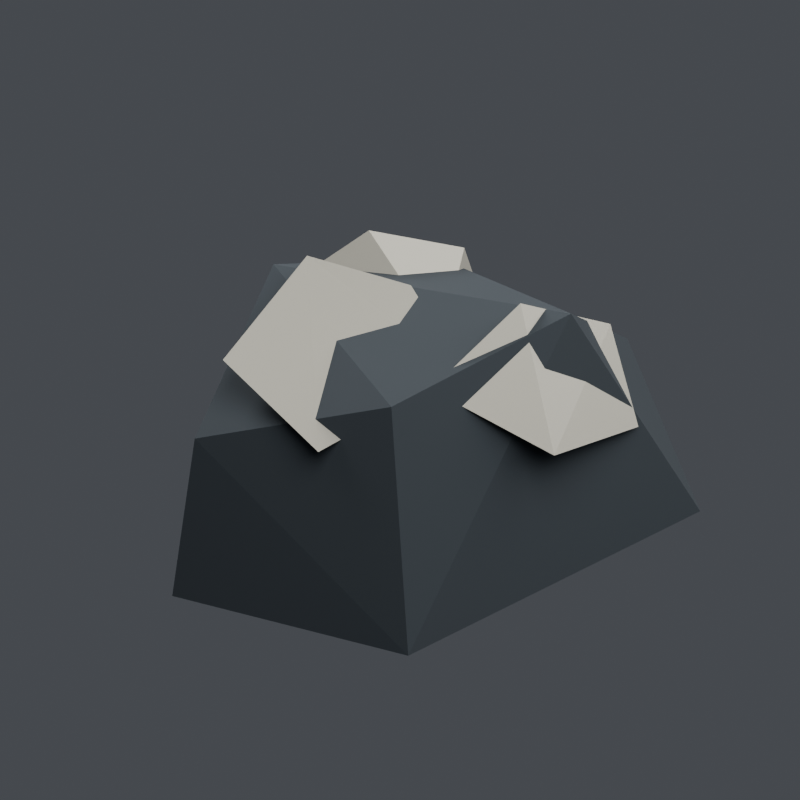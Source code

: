 # Source: ore.blend  (saved by Blender 4.5.91; exported with 4.5.12 LTS)
import bpy
from mathutils import Matrix  # noqa: F401  (used for matrix-valued properties, if any)

bpy.ops.wm.read_factory_settings(use_empty=True)
scene = bpy.context.scene
scene.name = 'Scene'

# ---- collections
col_editableasset = bpy.data.collections.new('EditableAsset'); scene.collection.children.link(col_editableasset)

# ---- materials (node trees are filled in below, after node groups)
mat_matte_42484d = bpy.data.materials.new('matte_42484D')
mat_matte_42484d.diffuse_color = (0.05448, 0.0648, 0.07421, 1.0)
mat_iron_b8b5aa = bpy.data.materials.new('iron_B8B5AA')
mat_iron_b8b5aa.diffuse_color = (0.4793, 0.4621, 0.402, 1.0)

# ---- material node trees
mat_matte_42484d.use_nodes = True; mat_matte_42484d.node_tree.nodes.clear()
_N = mat_matte_42484d.node_tree.nodes; _L = mat_matte_42484d.node_tree.links
n0 = _N.new('ShaderNodeBsdfPrincipled'); n0.name = 'Principled BSDF'; n0.location = (-200, 100)
n0.inputs[0].default_value = (0.05448, 0.0648, 0.07421, 1.0)
n0.inputs[2].default_value = 0.9
n1 = _N.new('ShaderNodeOutputMaterial'); n1.name = 'Material Output'; n1.location = (200, 100)
_L.new(n0.outputs[0], n1.inputs[0])
n1.is_active_output = True
mat_iron_b8b5aa.use_nodes = True; mat_iron_b8b5aa.node_tree.nodes.clear()
_N = mat_iron_b8b5aa.node_tree.nodes; _L = mat_iron_b8b5aa.node_tree.links
n0 = _N.new('ShaderNodeBsdfPrincipled'); n0.name = 'Principled BSDF'; n0.location = (-200, 100)
n0.inputs[0].default_value = (0.4793, 0.4621, 0.402, 1.0)
n0.inputs[1].default_value = 0.65
n0.inputs[2].default_value = 0.55
n1 = _N.new('ShaderNodeOutputMaterial'); n1.name = 'Material Output'; n1.location = (200, 100)
_L.new(n0.outputs[0], n1.inputs[0])
n1.is_active_output = True

# ---- world
world_neutralworld = bpy.data.worlds.new('NeutralWorld'); scene.world = world_neutralworld
world_neutralworld.use_nodes = True; world_neutralworld.node_tree.nodes.clear()
_N = world_neutralworld.node_tree.nodes; _L = world_neutralworld.node_tree.links
n0 = _N.new('ShaderNodeBackground'); n0.name = 'Background'; n0.location = (-200, 100)
n0.inputs[0].default_value = (0.16, 0.17, 0.19, 1.0)
n0.inputs[1].default_value = 0.5
n1 = _N.new('ShaderNodeOutputWorld'); n1.name = 'World Output'; n1.location = (200, 100)
_L.new(n0.outputs[0], n1.inputs[0])
n1.is_active_output = True

# ---- cameras
cam_reviewcamera = bpy.data.cameras.new('ReviewCamera')
cam_reviewcamera.type = 'ORTHO'
cam_reviewcamera.ortho_scale = 1.007

# ---- lights
light_key = bpy.data.lights.new('Key', 'AREA')
light_key.energy = 90.0
light_key.shape = 'DISK'
light_key.size = 3.0
light_fill = bpy.data.lights.new('Fill', 'AREA')
light_fill.energy = 50.0
light_fill.shape = 'DISK'
light_fill.size = 3.0
light_rim = bpy.data.lights.new('Rim', 'AREA')
light_rim.energy = 60.0
light_rim.shape = 'DISK'
light_rim.size = 2.0

# ---- meshes
me_host_rock = bpy.data.meshes.new('host_rock')
me_host_rock.from_pydata([(-0.31, 0.2, 0.0), (0.24, 0.23, 0.0), (0.33, -0.1, 0.0), (0.12, -0.27, 0.0), (-0.25, -0.22, 0.0), (-0.32, 0.06, 0.19), (-0.12, 0.16, 0.33), (0.17, 0.13, 0.29), (0.28, -0.11, 0.2), (0.06, -0.19, 0.34), (-0.2, -0.15, 0.27)], [], [(8, 2, 1), (10, 5, 4), (10, 4, 9), (10, 6, 5), (10, 9, 6), (3, 9, 4), (3, 2, 8), (3, 8, 9), (0, 4, 5), (0, 5, 6), (0, 6, 1), (7, 1, 6), (7, 8, 1), (7, 6, 9), (7, 9, 8), (0, 2, 3), (0, 1, 2), (0, 3, 4)])
me_host_rock.materials.append(mat_matte_42484d)
me_host_rock.update()
me_iron_front = bpy.data.meshes.new('iron_front')
me_iron_front.from_pydata([(-0.21, 0.19, 0.15), (-0.02, 0.23, 0.19), (0.1, 0.13, 0.29), (-0.06, 0.13, 0.355), (-0.22, 0.13, 0.27), (-0.12, 0.05, 0.2)], [], [(5, 4, 0), (1, 0, 4), (1, 2, 5), (1, 5, 0), (3, 1, 4), (3, 2, 1), (3, 4, 5), (3, 5, 2)])
me_iron_front.materials.append(mat_iron_b8b5aa)
me_iron_front.update()
me_iron_crown = bpy.data.meshes.new('iron_crown')
me_iron_crown.from_pydata([(0.02, 0.11, 0.28), (0.24, 0.07, 0.23), (0.24, -0.1, 0.3), (0.07, -0.12, 0.38), (-0.02, -0.025, 0.34), (0.12, -0.03, 0.25)], [], [(0, 4, 3), (0, 3, 1), (5, 3, 4), (5, 4, 0), (5, 0, 1), (2, 1, 3), (2, 5, 1), (2, 3, 5)])
me_iron_crown.materials.append(mat_iron_b8b5aa)
me_iron_crown.update()
me_iron_rear = bpy.data.meshes.new('iron_rear')
me_iron_rear.from_pydata([(-0.23, -0.1, 0.2), (-0.1, -0.22, 0.24), (0.04, -0.18, 0.31), (-0.05, -0.13, 0.37), (-0.2, -0.11, 0.3), (-0.08, -0.03, 0.24)], [], [(5, 3, 2), (1, 2, 3), (1, 0, 5), (1, 5, 2), (4, 0, 1), (4, 1, 3), (4, 5, 0), (4, 3, 5)])
me_iron_rear.materials.append(mat_iron_b8b5aa)
me_iron_rear.update()

# ---- objects
ob_reviewcamera = bpy.data.objects.new('ReviewCamera', cam_reviewcamera)
ob_key = bpy.data.objects.new('Key', light_key)
ob_fill = bpy.data.objects.new('Fill', light_fill)
ob_rim = bpy.data.objects.new('Rim', light_rim)
ob_trailwood_ore = bpy.data.objects.new('Trailwood_ore', None)
ob_00_host_rock = bpy.data.objects.new('00_host_rock', me_host_rock)
ob_01_iron_front = bpy.data.objects.new('01_iron_front', me_iron_front)
ob_02_iron_crown = bpy.data.objects.new('02_iron_crown', me_iron_crown)
ob_03_iron_rear = bpy.data.objects.new('03_iron_rear', me_iron_rear)

# ---- transforms, parenting, visibility, modifiers, constraints
ob_reviewcamera.location = (1.241, 1.216, 1.055)
ob_reviewcamera.rotation_euler = (1.111, -1.898e-08, 2.356)
ob_key.location = (1.0, 2.0, 3.0)
ob_key.rotation_euler = (0.6653, -1.046e-07, 2.678)
ob_fill.location = (-2.0, 1.0, 1.5)
ob_fill.rotation_euler = (1.028, -1.602e-07, -2.034)
ob_rim.location = (0.0, -2.0, 2.0)
ob_rim.rotation_euler = (0.8243, -0.0, 0.0)
ob_trailwood_ore.location = (0.0, 0.0, 0.0)
ob_00_host_rock.parent = ob_trailwood_ore
ob_00_host_rock.location = (0.0, 0.0, 0.0)
_m = ob_00_host_rock.modifiers.new('Optional_edge_finish', 'BEVEL')
_m.show_render = False
_m.width = 0.0015
_m.width_pct = 0.0015
ob_01_iron_front.parent = ob_trailwood_ore
ob_01_iron_front.location = (0.0, 0.0, 0.0)
_m = ob_01_iron_front.modifiers.new('Optional_edge_finish', 'BEVEL')
_m.show_render = False
_m.width = 0.0015
_m.width_pct = 0.0015
ob_02_iron_crown.parent = ob_trailwood_ore
ob_02_iron_crown.location = (0.0, 0.0, 0.0)
_m = ob_02_iron_crown.modifiers.new('Optional_edge_finish', 'BEVEL')
_m.show_render = False
_m.width = 0.0015
_m.width_pct = 0.0015
ob_03_iron_rear.parent = ob_trailwood_ore
ob_03_iron_rear.location = (0.0, 0.0, 0.0)
_m = ob_03_iron_rear.modifiers.new('Optional_edge_finish', 'BEVEL')
_m.show_render = False
_m.width = 0.0015
_m.width_pct = 0.0015

# ---- collection membership
scene.collection.objects.link(ob_reviewcamera)
scene.collection.objects.link(ob_key)
scene.collection.objects.link(ob_fill)
scene.collection.objects.link(ob_rim)
col_editableasset.objects.link(ob_trailwood_ore)
col_editableasset.objects.link(ob_00_host_rock)
col_editableasset.objects.link(ob_01_iron_front)
col_editableasset.objects.link(ob_02_iron_crown)
col_editableasset.objects.link(ob_03_iron_rear)

# ---- scene / render settings (as saved in the file)
scene.camera = ob_reviewcamera
scene.frame_start = 1; scene.frame_end = 19; scene.frame_set(1)
scene.render.engine = 'CYCLES'
scene.render.resolution_x = 512
scene.render.resolution_y = 512
scene.render.fps = 30
scene.cycles.samples = 24
scene.view_settings.look = 'AgX - Medium High Contrast'
bpy.context.view_layer.update()
